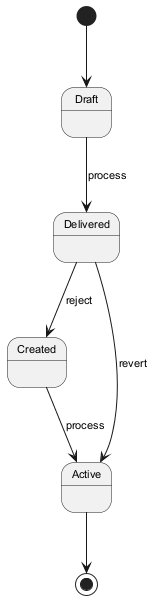

The diagram above was rendered by PlantUML. Its source (embedded in the PNG):
@startuml
skinparam monochrome true
skinparam defaultFontSize 11
[*] --> Draft
Draft --> Delivered : process
Delivered --> Created : reject
Created --> Active : process
Delivered --> Active : revert
Active --> [*]
@enduml